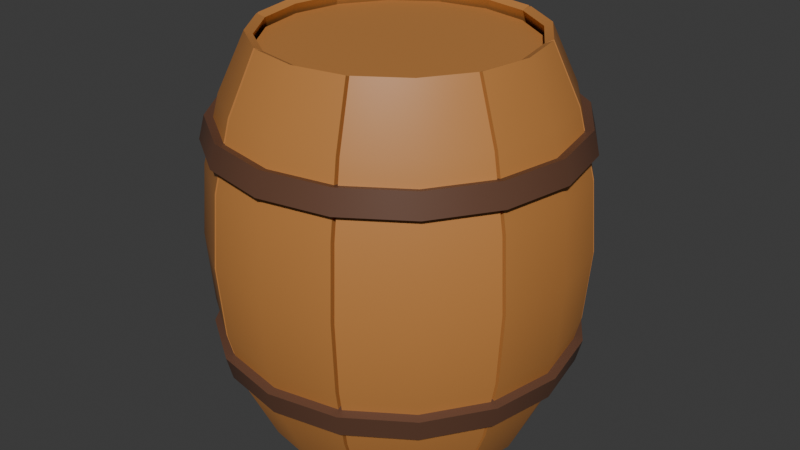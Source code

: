 # Source: D2_1_oak.blend  (saved by Blender 4.5.90; exported with 4.5.12 LTS)
import bpy
from mathutils import Matrix  # noqa: F401  (used for matrix-valued properties, if any)

bpy.ops.wm.read_factory_settings(use_empty=True)
scene = bpy.context.scene
scene.name = 'Scene'

# ---- collections
col_collection = bpy.data.collections.new('Collection'); scene.collection.children.link(col_collection)

# ---- materials (node trees are filled in below, after node groups)
mat_material_001 = bpy.data.materials.new('Material.001')
mat_material_002 = bpy.data.materials.new('Material.002')

# ---- node groups
ng_smooth_by_angle = bpy.data.node_groups.new('Smooth by Angle', 'GeometryNodeTree')
_s = ng_smooth_by_angle.interface.new_socket(name='Mesh', in_out='OUTPUT', socket_type='NodeSocketGeometry')
_s = ng_smooth_by_angle.interface.new_socket(name='Mesh', in_out='INPUT', socket_type='NodeSocketGeometry')
_s = ng_smooth_by_angle.interface.new_socket(name='Angle', in_out='INPUT', socket_type='NodeSocketFloat')
_s.subtype = 'ANGLE'
_s.default_value = 0.5236
_s.min_value = 0.0
_s.max_value = 3.142
_s.description = 'Maximum face angle for smooth edges'
_s = ng_smooth_by_angle.interface.new_socket(name='Ignore Sharpness', in_out='INPUT', socket_type='NodeSocketBool')
_s.force_non_field = True
ng_smooth_by_angle.description = 'Set the sharpness of mesh edges based on the angle between the neighboring faces'
ng_smooth_by_angle.is_modifier = True
_N = ng_smooth_by_angle.nodes; _L = ng_smooth_by_angle.links
n0 = _N.new('GeometryNodeSetShadeSmooth'); n0.name = 'Set Shade Smooth'; n0.location = (120, -80)
n0.domain = 'EDGE'
n1 = _N.new('GeometryNodeSetShadeSmooth'); n1.name = 'Set Shade Smooth.001'; n1.location = (300, -80)
n2 = _N.new('NodeGroupOutput'); n2.name = 'Group Output'; n2.location = (480, -80)
n3 = _N.new('GeometryNodeInputMeshEdgeAngle'); n3.name = 'Edge Angle'; n3.location = (-440, -240)
n4 = _N.new('NodeGroupInput'); n4.name = 'Group Input'; n4.location = (-80, -80)
n5 = _N.new('GeometryNodeInputEdgeSmooth'); n5.name = 'Is Edge Smooth'; n5.location = (-260, -120)
n6 = _N.new('GeometryNodeInputShadeSmooth'); n6.name = 'Is Shade Smooth'; n6.location = (-440, -397)
n7 = _N.new('FunctionNodeCompare'); n7.name = 'Compare'; n7.location = (-260, -260)
n7.operation = 'LESS_EQUAL'
n7.inputs[6].default_value = (0.0, 0.0, 0.0, 0.0)
n7.inputs[7].default_value = (0.0, 0.0, 0.0, 0.0)
n8 = _N.new('FunctionNodeBooleanMath'); n8.name = 'Boolean Math.001'; n8.location = (-80, -260)
n9 = _N.new('NodeGroupInput'); n9.name = 'Group Input.001'; n9.location = (-440, -329)
n10 = _N.new('NodeGroupInput'); n10.name = 'Group Input.002'; n10.location = (-259, -189)
n11 = _N.new('FunctionNodeBooleanMath'); n11.name = 'Boolean Math'; n11.location = (-80, -149)
n11.operation = 'OR'
n12 = _N.new('FunctionNodeBooleanMath'); n12.name = 'Boolean Math.002'; n12.location = (-260, -380)
n12.operation = 'OR'
n13 = _N.new('NodeGroupInput'); n13.name = 'Group Input.003'; n13.location = (-440, -460)
_L.new(n3.outputs[0], n7.inputs[0])
_L.new(n1.outputs[0], n2.inputs[0])
_L.new(n9.outputs[1], n7.inputs[1])
_L.new(n7.outputs[0], n8.inputs[0])
_L.new(n4.outputs[0], n0.inputs[0])
_L.new(n0.outputs[0], n1.inputs[0])
_L.new(n8.outputs[0], n0.inputs[2])
_L.new(n10.outputs[2], n11.inputs[1])
_L.new(n5.outputs[0], n11.inputs[0])
_L.new(n11.outputs[0], n0.inputs[1])
_L.new(n13.outputs[2], n12.inputs[1])
_L.new(n6.outputs[0], n12.inputs[0])
_L.new(n12.outputs[0], n8.inputs[1])
n2.is_active_output = True

# ---- material node trees
mat_material_001.use_nodes = True; mat_material_001.node_tree.nodes.clear()
_N = mat_material_001.node_tree.nodes; _L = mat_material_001.node_tree.links
n0 = _N.new('ShaderNodeBsdfPrincipled'); n0.name = 'Principled BSDF'; n0.location = (-200, 100)
n0.inputs[0].default_value = (0.5364, 0.2214, 0.05697, 1.0)
n1 = _N.new('ShaderNodeOutputMaterial'); n1.name = 'Material Output'; n1.location = (200, 100)
_L.new(n0.outputs[0], n1.inputs[0])
n1.is_active_output = True
mat_material_002.use_nodes = True; mat_material_002.node_tree.nodes.clear()
_N = mat_material_002.node_tree.nodes; _L = mat_material_002.node_tree.links
n0 = _N.new('ShaderNodeBsdfPrincipled'); n0.name = 'Principled BSDF'; n0.location = (-200, 100)
n0.inputs[0].default_value = (0.1329, 0.05951, 0.03434, 1.0)
n1 = _N.new('ShaderNodeOutputMaterial'); n1.name = 'Material Output'; n1.location = (200, 100)
_L.new(n0.outputs[0], n1.inputs[0])
n1.is_active_output = True

# ---- world
world_world = bpy.data.worlds.new('World'); scene.world = world_world
world_world.use_nodes = True; world_world.node_tree.nodes.clear()
_N = world_world.node_tree.nodes; _L = world_world.node_tree.links
n0 = _N.new('ShaderNodeOutputWorld'); n0.name = 'World Output'; n0.location = (200, 100)
n1 = _N.new('ShaderNodeBackground'); n1.name = 'Background'; n1.location = (-200, 100)
n1.inputs[0].default_value = (0.05088, 0.05088, 0.05088, 1.0)
_L.new(n1.outputs[0], n0.inputs[0])
n0.is_active_output = True
world_world.color = (0.05088, 0.05088, 0.05088)
world_world.sun_shadow_jitter_overblur = 0.0

# ---- meshes
me_cylinder = bpy.data.meshes.new('Cylinder')
me_cylinder.from_pydata([(0.0, 0.3, -0.45), (0.1148, 0.2772, -0.45), (0.2121, 0.2121, -0.45), (0.2772, 0.1148, -0.45), (0.3, 0.0, -0.45), (0.3, 0.0, 0.45), (0.2772, -0.1148, -0.45), (0.2772, -0.1148, 0.45), (0.2121, -0.2121, -0.45), (0.2121, -0.2121, 0.45), (0.0, -0.3, 0.4083), (-0.1148, -0.2772, -0.45), (-0.2121, -0.2121, -0.45), (-0.2121, -0.2121, 0.4083), (-0.2772, -0.1148, -0.45), (-0.3, 0.0, -0.45), (-0.3, 0.0, 0.4083), (-0.2121, 0.2121, -0.4083), (0.0, 0.3, 0.45), (-9.313e-10, 0.3612, 0.3182), (-1.863e-09, 0.3997, 0.1647), (-1.863e-09, 0.4129, 0.0), (-1.863e-09, 0.3997, -0.1647), (-9.313e-10, 0.3612, -0.3182), (0.1148, 0.2772, 0.45), (0.1382, 0.3337, -0.3182), (0.153, 0.3693, -0.1647), (0.158, 0.3814, 0.0), (0.153, 0.3693, 0.1647), (0.1382, 0.3337, 0.3182), (0.2121, 0.2121, 0.4083), (0.2554, 0.2554, -0.3182), (0.2827, 0.2827, -0.1647), (0.2919, 0.2919, 0.0), (0.2827, 0.2827, 0.1647), (0.2554, 0.2554, 0.3182), (0.2772, 0.1148, 0.45), (0.3337, 0.1382, -0.3182), (0.3693, 0.153, -0.1647), (0.3814, 0.158, 0.0), (0.3693, 0.153, 0.1647), (0.3337, 0.1382, 0.3182), (0.3612, 0.0, -0.3182), (0.3997, 0.0, -0.1647), (0.4129, 0.0, 0.0), (0.3997, 0.0, 0.1647), (0.3612, 0.0, 0.3182), (0.3337, -0.1382, -0.3182), (0.3693, -0.153, -0.1647), (0.3814, -0.158, 0.0), (0.3693, -0.153, 0.1647), (0.3337, -0.1382, 0.3182), (0.2554, -0.2554, -0.3182), (0.2827, -0.2827, -0.1647), (0.2919, -0.2919, 0.0), (0.2827, -0.2827, 0.1647), (0.2554, -0.2554, 0.3182), (0.1148, -0.2772, -0.45), (0.1148, -0.2772, 0.45), (0.1382, -0.3337, -0.3182), (0.153, -0.3693, -0.1647), (0.158, -0.3814, 0.0), (0.153, -0.3693, 0.1647), (0.1382, -0.3337, 0.3182), (0.0, -0.3, -0.45), (-9.313e-10, -0.3612, -0.3182), (-1.863e-09, -0.3997, -0.1647), (-1.863e-09, -0.4129, 0.0), (-1.863e-09, -0.3997, 0.1647), (-9.313e-10, -0.3612, 0.3182), (-0.1148, -0.2772, 0.45), (-0.1382, -0.3337, -0.3182), (-0.153, -0.3693, -0.1647), (-0.158, -0.3814, 0.0), (-0.153, -0.3693, 0.1647), (-0.1382, -0.3337, 0.3182), (-0.2554, -0.2554, -0.3182), (-0.2827, -0.2827, -0.1647), (-0.2919, -0.2919, 0.0), (-0.2827, -0.2827, 0.1647), (-0.2554, -0.2554, 0.3182), (-0.2772, -0.1148, 0.45), (-0.3337, -0.1382, -0.3182), (-0.3693, -0.153, -0.1647), (-0.3814, -0.158, 0.0), (-0.3693, -0.153, 0.1647), (-0.3337, -0.1382, 0.3182), (-0.3612, 0.0, -0.3182), (-0.3997, 0.0, -0.1647), (-0.4129, 0.0, 0.0), (-0.3997, 0.0, 0.1647), (-0.3612, 0.0, 0.3182), (-0.2772, 0.1148, -0.45), (-0.2772, 0.1148, 0.45), (-0.3337, 0.1382, -0.3182), (-0.3693, 0.153, -0.1647), (-0.3814, 0.158, 0.0), (-0.3693, 0.153, 0.1647), (-0.3337, 0.1382, 0.3182), (-0.2121, 0.2121, 0.4083), (-0.2554, 0.2554, -0.3182), (-0.2827, 0.2827, -0.1647), (-0.2919, 0.2919, 0.0), (-0.2827, 0.2827, 0.1647), (-0.2554, 0.2554, 0.3182), (-0.1148, 0.2772, -0.45), (-0.1148, 0.2772, 0.45), (-0.1382, 0.3337, -0.3182), (-0.153, 0.3693, -0.1647), (-0.158, 0.3814, 0.0), (-0.153, 0.3693, 0.1647), (-0.1382, 0.3337, 0.3182), (0.0, 0.3, -0.4083), (0.1148, 0.2772, -0.4083), (0.1148, 0.2772, -0.45), (0.2121, 0.2121, -0.4083), (0.2772, 0.1148, -0.4083), (0.2772, 0.1148, -0.45), (0.3, 0.0, -0.4083), (0.2772, -0.1148, -0.4083), (0.2772, -0.1148, -0.45), (0.2772, -0.1148, 0.4083), (0.2772, -0.1148, 0.45), (0.3, 0.0, 0.4083), (0.1382, 0.3337, -0.3182), (0.2121, -0.2121, -0.4083), (0.2121, -0.2121, 0.4083), (0.3337, -0.1382, 0.3182), (-0.1148, -0.2772, -0.4083), (-0.1148, -0.2772, -0.45), (-0.2121, -0.2121, -0.4083), (-0.2772, -0.1148, -0.4083), (-0.2772, -0.1148, -0.45), (-0.1148, 0.2772, -0.4083), (-0.1148, 0.2772, -0.45), (-0.3, 0.0, -0.4083), (-0.2772, 0.1148, 0.4083), (-0.2772, 0.1148, 0.45), (-0.3, 0.0, 0.45), (-0.2772, -0.1148, 0.4083), (-0.2772, -0.1148, 0.45), (-0.2121, -0.2121, 0.45), (0.0, -0.3, -0.4083), (0.1148, -0.2772, -0.4083), (0.1148, -0.2772, -0.45), (-0.1382, -0.3337, -0.3182), (-0.3337, -0.1382, -0.3182), (-0.2121, 0.2121, -0.45), (-0.2772, 0.1148, -0.4083), (-0.2772, 0.1148, -0.45), (-0.1148, -0.2772, 0.4083), (-0.1148, -0.2772, 0.45), (0.0, -0.3, 0.45), (0.1148, -0.2772, 0.4083), (0.1148, -0.2772, 0.45), (0.2772, 0.1148, 0.4083), (0.2772, 0.1148, 0.45), (0.3337, -0.1382, -0.3182), (0.3337, 0.1382, -0.3182), (-0.1382, 0.3337, 0.3182), (-0.1148, 0.2772, 0.45), (-0.1148, 0.2772, 0.4083), (0.0, 0.3, 0.4083), (-0.153, 0.3693, 0.1647), (-0.158, 0.3814, 0.0), (-0.153, 0.3693, -0.1647), (-0.1382, 0.3337, -0.3182), (-0.2121, 0.2121, 0.45), (-0.3337, 0.1382, 0.3182), (-0.3693, 0.153, 0.1647), (-0.3814, 0.158, 0.0), (-0.3693, 0.153, -0.1647), (-0.3337, 0.1382, -0.3182), (-0.3337, -0.1382, 0.3182), (-0.3693, -0.153, 0.1647), (-0.3814, -0.158, 0.0), (-0.3693, -0.153, -0.1647), (-0.1382, -0.3337, 0.3182), (-0.153, -0.3693, 0.1647), (-0.158, -0.3814, 0.0), (-0.153, -0.3693, -0.1647), (0.1382, -0.3337, 0.3182), (0.153, -0.3693, 0.1647), (0.158, -0.3814, 0.0), (0.153, -0.3693, -0.1647), (0.1382, -0.3337, -0.3182), (0.3693, -0.153, 0.1647), (0.3814, -0.158, 0.0), (0.3693, -0.153, -0.1647), (0.3337, 0.1382, 0.3182), (0.3693, 0.153, 0.1647), (0.3814, 0.158, 0.0), (0.3693, 0.153, -0.1647), (0.2121, 0.2121, 0.45), (0.1382, 0.3337, 0.3182), (0.1148, 0.2772, 0.45), (0.1148, 0.2772, 0.4083), (0.153, 0.3693, 0.1647), (0.158, 0.3814, 0.0), (0.153, 0.3693, -0.1647)], [], [(196, 162, 161, 99, 136, 16, 139, 13, 150, 10, 153, 126, 121, 123, 155, 30), (112, 113, 115, 116, 118, 119, 125, 143, 142, 128, 130, 131, 135, 148, 17, 133), (160, 18, 19, 159), (159, 19, 20, 163), (163, 20, 21, 164), (164, 21, 22, 165), (165, 22, 23, 166), (166, 23, 0, 134), (167, 106, 111, 104), (104, 111, 110, 103), (103, 110, 109, 102), (102, 109, 108, 101), (101, 108, 107, 100), (100, 107, 105, 147), (137, 167, 104, 168), (168, 104, 103, 169), (169, 103, 102, 170), (170, 102, 101, 171), (171, 101, 100, 172), (172, 100, 147, 149), (138, 93, 98, 91), (91, 98, 97, 90), (90, 97, 96, 89), (89, 96, 95, 88), (88, 95, 94, 87), (87, 94, 92, 15), (140, 138, 91, 173), (173, 91, 90, 174), (174, 90, 89, 175), (175, 89, 88, 176), (176, 88, 87, 146), (146, 87, 15, 132), (141, 81, 86, 80), (80, 86, 85, 79), (79, 85, 84, 78), (78, 84, 83, 77), (77, 83, 82, 76), (76, 82, 14, 12), (151, 141, 80, 177), (177, 80, 79, 178), (178, 79, 78, 179), (179, 78, 77, 180), (180, 77, 76, 145), (145, 76, 12, 129), (152, 70, 75, 69), (69, 75, 74, 68), (68, 74, 73, 67), (67, 73, 72, 66), (66, 72, 71, 65), (65, 71, 11, 64), (154, 152, 69, 181), (181, 69, 68, 182), (182, 68, 67, 183), (183, 67, 66, 184), (184, 66, 65, 185), (185, 65, 64, 144), (9, 58, 63, 56), (56, 63, 62, 55), (55, 62, 61, 54), (54, 61, 60, 53), (53, 60, 59, 52), (52, 59, 57, 8), (122, 9, 56, 127), (127, 56, 55, 186), (186, 55, 54, 187), (187, 54, 53, 188), (188, 53, 52, 157), (157, 52, 8, 120), (5, 7, 51, 46), (46, 51, 50, 45), (45, 50, 49, 44), (44, 49, 48, 43), (43, 48, 47, 42), (42, 47, 6, 4), (156, 5, 46, 189), (189, 46, 45, 190), (190, 45, 44, 191), (191, 44, 43, 192), (192, 43, 42, 158), (158, 42, 4, 117), (193, 36, 41, 35), (35, 41, 40, 34), (34, 40, 39, 33), (33, 39, 38, 32), (32, 38, 37, 31), (31, 37, 3, 2), (195, 193, 35, 194), (194, 35, 34, 197), (197, 34, 33, 198), (198, 33, 32, 199), (199, 32, 31, 124), (124, 31, 2, 114), (18, 24, 29, 19), (19, 29, 28, 20), (20, 28, 27, 21), (21, 27, 26, 22), (22, 26, 25, 23), (23, 25, 1, 0)])
me_cylinder.polygons.foreach_set('use_smooth', [True] * 98)
_uv = me_cylinder.uv_layers.new(name='UVMap')
_uv.uv.foreach_set('vector', [0.3418, 0.4717, 0.25, 0.49, 0.1582, 0.4717, 0.08029, 0.4197, 0.02827, 0.3418, 0.01, 0.25, 0.02827, 0.1582, 0.08029, 0.08029, 0.1582, 0.02827, 0.25, 0.01, 0.3418, 0.02827, 0.4197, 0.08029, 0.4717, 0.1582, 0.49, 0.25, 0.4717, 0.3418, 0.4197, 0.4197, 0.75, 0.49, 0.8418, 0.4717, 0.9197, 0.4197, 0.9717, 0.3418, 0.99, 0.25, 0.9717, 0.1582, 0.9197, 0.08029, 0.8418, 0.02827, 0.75, 0.01, 0.6582, 0.02827, 0.5803, 0.08029, 0.5283, 0.1582, 0.51, 0.25, 0.5283, 0.3418, 0.5803, 0.4197, 0.6582, 0.4717, 0.0625, 1.0, 0.0, 1.0, 0.001117, 0.9312, 0.0625, 0.9312, 0.0625, 0.9312, 0.001117, 0.9312, 0.003733, 0.859, 0.0625, 0.859, 0.0625, 0.859, 0.003733, 0.859, 0.008713, 0.75, 0.0625, 0.75, 0.0625, 0.75, 0.008713, 0.75, 0.003733, 0.641, 0.0625, 0.641, 0.0625, 0.641, 0.003733, 0.641, 0.001117, 0.5688, 0.0625, 0.5688, 0.0625, 0.5688, 0.001117, 0.5688, 0.0, 0.5, 0.0625, 0.5, 0.125, 1.0, 0.0625, 1.0, 0.0625, 0.9312, 0.125, 0.9312, 0.125, 0.9312, 0.0625, 0.9312, 0.0625, 0.859, 0.125, 0.859, 0.125, 0.859, 0.0625, 0.859, 0.0625, 0.75, 0.125, 0.75, 0.125, 0.75, 0.0625, 0.75, 0.0625, 0.641, 0.125, 0.641, 0.125, 0.641, 0.0625, 0.641, 0.0625, 0.5688, 0.125, 0.5688, 0.125, 0.5688, 0.0625, 0.5688, 0.0625, 0.5, 0.125, 0.5, 0.1875, 1.0, 0.125, 1.0, 0.125, 0.9312, 0.1875, 0.9312, 0.1875, 0.9312, 0.125, 0.9312, 0.125, 0.859, 0.1875, 0.859, 0.1875, 0.859, 0.125, 0.859, 0.125, 0.75, 0.1875, 0.75, 0.1875, 0.75, 0.125, 0.75, 0.125, 0.641, 0.1875, 0.641, 0.1875, 0.641, 0.125, 0.641, 0.125, 0.5688, 0.1875, 0.5688, 0.1875, 0.5688, 0.125, 0.5688, 0.125, 0.5, 0.1875, 0.5, 0.25, 1.0, 0.1875, 1.0, 0.1875, 0.9312, 0.25, 0.9312, 0.25, 0.9312, 0.1875, 0.9312, 0.1875, 0.859, 0.25, 0.859, 0.25, 0.859, 0.1875, 0.859, 0.1875, 0.75, 0.25, 0.75, 0.25, 0.75, 0.1875, 0.75, 0.1875, 0.641, 0.25, 0.641, 0.25, 0.641, 0.1875, 0.641, 0.1875, 0.5688, 0.25, 0.5688, 0.25, 0.5688, 0.1875, 0.5688, 0.1875, 0.5, 0.25, 0.5, 0.3125, 1.0, 0.25, 1.0, 0.25, 0.9312, 0.3125, 0.9312, 0.3125, 0.9312, 0.25, 0.9312, 0.25, 0.859, 0.3125, 0.859, 0.3125, 0.859, 0.25, 0.859, 0.25, 0.75, 0.3125, 0.75, 0.3125, 0.75, 0.25, 0.75, 0.25, 0.641, 0.3125, 0.641, 0.3125, 0.641, 0.25, 0.641, 0.25, 0.5688, 0.3125, 0.5688, 0.3125, 0.5688, 0.25, 0.5688, 0.25, 0.5, 0.3125, 0.5, 0.375, 1.0, 0.3125, 1.0, 0.3125, 0.9312, 0.375, 0.9312, 0.375, 0.9312, 0.3125, 0.9312, 0.3125, 0.859, 0.375, 0.859, 0.375, 0.859, 0.3125, 0.859, 0.3125, 0.75, 0.375, 0.75, 0.375, 0.75, 0.3125, 0.75, 0.3125, 0.641, 0.375, 0.641, 0.375, 0.641, 0.3125, 0.641, 0.3125, 0.5688, 0.375, 0.5688, 0.375, 0.5688, 0.3125, 0.5688, 0.3125, 0.5, 0.375, 0.5, 0.4375, 1.0, 0.375, 1.0, 0.375, 0.9312, 0.4375, 0.9312, 0.4375, 0.9312, 0.375, 0.9312, 0.375, 0.859, 0.4375, 0.859, 0.4375, 0.859, 0.375, 0.859, 0.375, 0.75, 0.4375, 0.75, 0.4375, 0.75, 0.375, 0.75, 0.375, 0.641, 0.4375, 0.641, 0.4375, 0.641, 0.375, 0.641, 0.375, 0.5688, 0.4375, 0.5688, 0.4375, 0.5688, 0.375, 0.5688, 0.375, 0.5, 0.4375, 0.5, 0.5, 1.0, 0.4375, 1.0, 0.4375, 0.9312, 0.5, 0.9312, 0.5, 0.9312, 0.4375, 0.9312, 0.4375, 0.859, 0.5, 0.859, 0.5, 0.859, 0.4375, 0.859, 0.4375, 0.75, 0.5, 0.75, 0.5, 0.75, 0.4375, 0.75, 0.4375, 0.641, 0.5, 0.641, 0.5, 0.641, 0.4375, 0.641, 0.4375, 0.5688, 0.5, 0.5688, 0.5, 0.5688, 0.4375, 0.5688, 0.4375, 0.5, 0.5, 0.5, 0.5625, 1.0, 0.5, 1.0, 0.5, 0.9312, 0.5625, 0.9312, 0.5625, 0.9312, 0.5, 0.9312, 0.5, 0.859, 0.5625, 0.859, 0.5625, 0.859, 0.5, 0.859, 0.5, 0.75, 0.5625, 0.75, 0.5625, 0.75, 0.5, 0.75, 0.5, 0.641, 0.5625, 0.641, 0.5625, 0.641, 0.5, 0.641, 0.5, 0.5688, 0.5625, 0.5688, 0.5625, 0.5688, 0.5, 0.5688, 0.5, 0.5, 0.5625, 0.5, 0.625, 1.0, 0.5625, 1.0, 0.5625, 0.9312, 0.625, 0.9312, 0.625, 0.9312, 0.5625, 0.9312, 0.5625, 0.859, 0.625, 0.859, 0.625, 0.859, 0.5625, 0.859, 0.5625, 0.75, 0.625, 0.75, 0.625, 0.75, 0.5625, 0.75, 0.5625, 0.641, 0.625, 0.641, 0.625, 0.641, 0.5625, 0.641, 0.5625, 0.5688, 0.625, 0.5688, 0.625, 0.5688, 0.5625, 0.5688, 0.5625, 0.5, 0.625, 0.5, 0.6875, 1.0, 0.625, 1.0, 0.625, 0.9312, 0.6875, 0.9312, 0.6875, 0.9312, 0.625, 0.9312, 0.625, 0.859, 0.6875, 0.859, 0.6875, 0.859, 0.625, 0.859, 0.625, 0.75, 0.6875, 0.75, 0.6875, 0.75, 0.625, 0.75, 0.625, 0.641, 0.6875, 0.641, 0.6875, 0.641, 0.625, 0.641, 0.625, 0.5688, 0.6875, 0.5688, 0.6875, 0.5688, 0.625, 0.5688, 0.625, 0.5, 0.6875, 0.5, 0.75, 1.0, 0.6875, 1.0, 0.6875, 0.9312, 0.75, 0.9312, 0.75, 0.9312, 0.6875, 0.9312, 0.6875, 0.859, 0.75, 0.859, 0.75, 0.859, 0.6875, 0.859, 0.6875, 0.75, 0.75, 0.75, 0.75, 0.75, 0.6875, 0.75, 0.6875, 0.641, 0.75, 0.641, 0.75, 0.641, 0.6875, 0.641, 0.6875, 0.5688, 0.75, 0.5688, 0.75, 0.5688, 0.6875, 0.5688, 0.6875, 0.5, 0.75, 0.5, 0.8125, 1.0, 0.75, 1.0, 0.75, 0.9312, 0.8125, 0.9312, 0.8125, 0.9312, 0.75, 0.9312, 0.75, 0.859, 0.8125, 0.859, 0.8125, 0.859, 0.75, 0.859, 0.75, 0.75, 0.8125, 0.75, 0.8125, 0.75, 0.75, 0.75, 0.75, 0.641, 0.8125, 0.641, 0.8125, 0.641, 0.75, 0.641, 0.75, 0.5688, 0.8125, 0.5688, 0.8125, 0.5688, 0.75, 0.5688, 0.75, 0.5, 0.8125, 0.5, 0.875, 1.0, 0.8125, 1.0, 0.8125, 0.9312, 0.875, 0.9312, 0.875, 0.9312, 0.8125, 0.9312, 0.8125, 0.859, 0.875, 0.859, 0.875, 0.859, 0.8125, 0.859, 0.8125, 0.75, 0.875, 0.75, 0.875, 0.75, 0.8125, 0.75, 0.8125, 0.641, 0.875, 0.641, 0.875, 0.641, 0.8125, 0.641, 0.8125, 0.5688, 0.875, 0.5688, 0.875, 0.5688, 0.8125, 0.5688, 0.8125, 0.5, 0.875, 0.5, 0.9375, 1.0, 0.875, 1.0, 0.875, 0.9312, 0.9375, 0.9312, 0.9375, 0.9312, 0.875, 0.9312, 0.875, 0.859, 0.9375, 0.859, 0.9375, 0.859, 0.875, 0.859, 0.875, 0.75, 0.9375, 0.75, 0.9375, 0.75, 0.875, 0.75, 0.875, 0.641, 0.9375, 0.641, 0.9375, 0.641, 0.875, 0.641, 0.875, 0.5688, 0.9375, 0.5688, 0.9375, 0.5688, 0.875, 0.5688, 0.875, 0.5, 0.9375, 0.5, 1.0, 1.0, 0.9375, 1.0, 0.9375, 0.9312, 0.9989, 0.9312, 0.9989, 0.9312, 0.9375, 0.9312, 0.9375, 0.859, 0.9963, 0.859, 0.9963, 0.859, 0.9375, 0.859, 0.9375, 0.75, 0.9913, 0.75, 0.9913, 0.75, 0.9375, 0.75, 0.9375, 0.641, 0.9963, 0.641, 0.9963, 0.641, 0.9375, 0.641, 0.9375, 0.5688, 0.9989, 0.5688, 0.9989, 0.5688, 0.9375, 0.5688, 0.9375, 0.5, 1.0, 0.5])
me_cylinder.materials.append(mat_material_001)
me_cylinder.update()
me_cylinder_001 = bpy.data.meshes.new('Cylinder.001')
me_cylinder_001.from_pydata([(-1.234e-09, 0.3738, 0.2682), (-1.559e-09, 0.3872, 0.2147), (-1.559e-09, 0.3872, -0.2147), (-1.234e-09, 0.3738, -0.2682), (0.2643, 0.2643, -0.2682), (0.2738, 0.2738, -0.2147), (0.2738, 0.2738, 0.2147), (0.2643, 0.2643, 0.2682), (0.3453, 0.143, -0.2682), (0.3577, 0.1482, -0.2147), (0.3453, 0.143, 0.2682), (0.3738, 0.0, -0.2682), (0.3872, 0.0, -0.2147), (0.3872, 0.0, 0.2147), (0.3738, 0.0, 0.2682), (0.3577, -0.1482, 0.2147), (0.3453, -0.143, 0.2682), (0.2643, -0.2643, -0.2682), (0.2738, -0.2738, -0.2147), (0.2738, -0.2738, 0.2147), (0.2643, -0.2643, 0.2682), (0.1482, -0.3577, -0.2147), (-1.234e-09, -0.3738, -0.2682), (-1.559e-09, -0.3872, -0.2147), (-1.559e-09, -0.3872, 0.2147), (-1.234e-09, -0.3738, 0.2682), (-0.1482, -0.3577, -0.2147), (-0.1482, -0.3577, 0.2147), (-0.2643, -0.2643, -0.2682), (-0.2738, -0.2738, -0.2147), (-0.2738, -0.2738, 0.2147), (-0.2643, -0.2643, 0.2682), (-0.3577, -0.1482, -0.2147), (-0.3453, -0.143, 0.2682), (-0.3738, 0.0, -0.2682), (-0.3872, 0.0, -0.2147), (-0.3872, 0.0, 0.2147), (-0.3738, 0.0, 0.2682), (-0.3453, 0.143, -0.2682), (-0.3453, 0.143, 0.2682), (-0.2643, 0.2643, -0.2682), (-0.2738, 0.2738, -0.2147), (-0.2738, 0.2738, 0.2147), (-0.2643, 0.2643, 0.2682), (-0.143, 0.3453, -0.2682), (0.143, 0.3453, -0.2682), (-0.143, -0.3453, -0.2682), (-0.3453, -0.143, -0.2682), (0.3453, -0.143, -0.2682), (-0.143, 0.3453, 0.2682), (-0.1482, 0.3577, 0.2147), (-0.1482, 0.3577, -0.2147), (-0.3577, 0.1482, 0.2147), (-0.3577, 0.1482, -0.2147), (-0.3577, -0.1482, 0.2147), (-0.143, -0.3453, 0.2682), (0.143, -0.3453, 0.2682), (0.1482, -0.3577, 0.2147), (0.143, -0.3453, -0.2682), (0.3577, -0.1482, -0.2147), (0.3577, 0.1482, 0.2147), (0.143, 0.3453, 0.2682), (0.1482, 0.3577, 0.2147), (0.1482, 0.3577, -0.2147)], [], [(49, 0, 1, 50), (51, 2, 3, 44), (43, 49, 50, 42), (41, 51, 44, 40), (39, 43, 42, 52), (53, 41, 40, 38), (37, 39, 52, 36), (35, 53, 38, 34), (33, 37, 36, 54), (32, 35, 34, 47), (31, 33, 54, 30), (29, 32, 47, 28), (55, 31, 30, 27), (26, 29, 28, 46), (25, 55, 27, 24), (23, 26, 46, 22), (56, 25, 24, 57), (21, 23, 22, 58), (20, 56, 57, 19), (18, 21, 58, 17), (16, 20, 19, 15), (59, 18, 17, 48), (14, 16, 15, 13), (12, 59, 48, 11), (10, 14, 13, 60), (9, 12, 11, 8), (7, 10, 60, 6), (5, 9, 8, 4), (61, 7, 6, 62), (63, 5, 4, 45), (0, 61, 62, 1), (2, 63, 45, 3)])
me_cylinder_001.polygons.foreach_set('use_smooth', [True] * 32)
_uv = me_cylinder_001.uv_layers.new(name='UVMap')
_uv.uv.foreach_set('vector', [0.0625, 0.9312, 0.001117, 0.9312, 0.003733, 0.859, 0.0625, 0.859, 0.0625, 0.641, 0.003733, 0.641, 0.001117, 0.5688, 0.0625, 0.5688, 0.125, 0.9312, 0.0625, 0.9312, 0.0625, 0.859, 0.125, 0.859, 0.125, 0.641, 0.0625, 0.641, 0.0625, 0.5688, 0.125, 0.5688, 0.1875, 0.9312, 0.125, 0.9312, 0.125, 0.859, 0.1875, 0.859, 0.1875, 0.641, 0.125, 0.641, 0.125, 0.5688, 0.1875, 0.5688, 0.25, 0.9312, 0.1875, 0.9312, 0.1875, 0.859, 0.25, 0.859, 0.25, 0.641, 0.1875, 0.641, 0.1875, 0.5688, 0.25, 0.5688, 0.3125, 0.9312, 0.25, 0.9312, 0.25, 0.859, 0.3125, 0.859, 0.3125, 0.641, 0.25, 0.641, 0.25, 0.5688, 0.3125, 0.5688, 0.375, 0.9312, 0.3125, 0.9312, 0.3125, 0.859, 0.375, 0.859, 0.375, 0.641, 0.3125, 0.641, 0.3125, 0.5688, 0.375, 0.5688, 0.4375, 0.9312, 0.375, 0.9312, 0.375, 0.859, 0.4375, 0.859, 0.4375, 0.641, 0.375, 0.641, 0.375, 0.5688, 0.4375, 0.5688, 0.5, 0.9312, 0.4375, 0.9312, 0.4375, 0.859, 0.5, 0.859, 0.5, 0.641, 0.4375, 0.641, 0.4375, 0.5688, 0.5, 0.5688, 0.5625, 0.9312, 0.5, 0.9312, 0.5, 0.859, 0.5625, 0.859, 0.5625, 0.641, 0.5, 0.641, 0.5, 0.5688, 0.5625, 0.5688, 0.625, 0.9312, 0.5625, 0.9312, 0.5625, 0.859, 0.625, 0.859, 0.625, 0.641, 0.5625, 0.641, 0.5625, 0.5688, 0.625, 0.5688, 0.6875, 0.9312, 0.625, 0.9312, 0.625, 0.859, 0.6875, 0.859, 0.6875, 0.641, 0.625, 0.641, 0.625, 0.5688, 0.6875, 0.5688, 0.75, 0.9312, 0.6875, 0.9312, 0.6875, 0.859, 0.75, 0.859, 0.75, 0.641, 0.6875, 0.641, 0.6875, 0.5688, 0.75, 0.5688, 0.8125, 0.9312, 0.75, 0.9312, 0.75, 0.859, 0.8125, 0.859, 0.8125, 0.641, 0.75, 0.641, 0.75, 0.5688, 0.8125, 0.5688, 0.875, 0.9312, 0.8125, 0.9312, 0.8125, 0.859, 0.875, 0.859, 0.875, 0.641, 0.8125, 0.641, 0.8125, 0.5688, 0.875, 0.5688, 0.9375, 0.9312, 0.875, 0.9312, 0.875, 0.859, 0.9375, 0.859, 0.9375, 0.641, 0.875, 0.641, 0.875, 0.5688, 0.9375, 0.5688, 0.9989, 0.9312, 0.9375, 0.9312, 0.9375, 0.859, 0.9963, 0.859, 0.9963, 0.641, 0.9375, 0.641, 0.9375, 0.5688, 0.9989, 0.5688])
me_cylinder_001.materials.append(mat_material_002)
me_cylinder_001.update()

# ---- objects
ob_cylinder = bpy.data.objects.new('Cylinder', me_cylinder)
ob_cylinder_001 = bpy.data.objects.new('Cylinder.001', me_cylinder_001)

# ---- transforms, parenting, visibility, modifiers, constraints
ob_cylinder.location = (0.0, 0.0, 0.0)
_m = ob_cylinder.modifiers.new('Solidify', 'SOLIDIFY')
_m.thickness = 0.02
_m.offset = 1.0
_m = ob_cylinder.modifiers.new('Smooth by Angle', 'NODES')
_m.node_group = ng_smooth_by_angle
_m.use_pin_to_last = True
_m.show_group_selector = False
ob_cylinder_001.location = (0.0, 0.0, 0.0)
_m = ob_cylinder_001.modifiers.new('Solidify', 'SOLIDIFY')
_m.thickness = 0.04
_m.offset = 1.0
_m = ob_cylinder_001.modifiers.new('Smooth by Angle', 'NODES')
_m.node_group = ng_smooth_by_angle
_m.use_pin_to_last = True
_m.show_group_selector = False

# ---- collection membership
col_collection.objects.link(ob_cylinder)
col_collection.objects.link(ob_cylinder_001)

# ---- scene / render settings (as saved in the file)
scene.frame_start = 1; scene.frame_end = 250; scene.frame_set(1)
scene.render.engine = 'BLENDER_EEVEE_NEXT'
bpy.context.view_layer.update()

# ---- added for rendering (the .blend has no active camera and no usable light): camera, sun
cam_auto = bpy.data.cameras.new('AutoCamera')
cam_auto.lens = 50.0
cam_auto.sensor_width = 36.0
cam_auto.clip_end = 1000.0
ob_auto_camera = bpy.data.objects.new('AutoCamera', cam_auto)
scene.collection.objects.link(ob_auto_camera)
ob_auto_camera.location = (1.4152, -1.69824, 1.13216)
ob_auto_camera.rotation_euler = (1.09748, -7.21219e-08, 0.694738)
scene.camera = ob_auto_camera
light_auto_sun = bpy.data.lights.new('AutoSun', 'SUN')
light_auto_sun.energy = 3.0
light_auto_sun.angle = 0.0523599
ob_auto_sun = bpy.data.objects.new('AutoSun', light_auto_sun)
scene.collection.objects.link(ob_auto_sun)
ob_auto_sun.rotation_euler = (0.872665, 0.174533, 0.523599)
bpy.context.view_layer.update()
